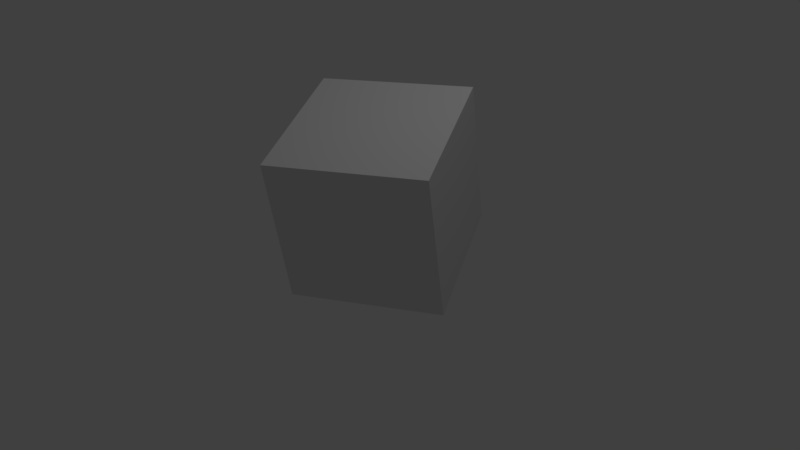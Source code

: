 # Source: kf-overshooter.blend  (saved by Blender 2.79.0; exported with 4.5.12 LTS)
import bpy
from mathutils import Matrix  # noqa: F401  (used for matrix-valued properties, if any)

bpy.ops.wm.read_factory_settings(use_empty=True)
scene = bpy.context.scene
scene.name = 'Scene'

# ---- collections
col_collection_1 = bpy.data.collections.new('Collection 1'); scene.collection.children.link(col_collection_1)

# ---- materials (node trees are filled in below, after node groups)
mat_material = bpy.data.materials.new('Material')
mat_material.alpha_threshold = 0.0
mat_material.use_transparent_shadow = False
mat_material.roughness = 0.5
mat_material.line_color = (0.0, 0.0, 0.0, 1.0)

# ---- material node trees

# ---- world
world_world = bpy.data.worlds.new('World'); scene.world = world_world
world_world.color = (0.05088, 0.05088, 0.05088)
world_world.use_sun_shadow = False
world_world.sun_shadow_jitter_overblur = 0.0
world_world.cycles.sampling_method = 'MANUAL'

# ---- cameras
cam_camera = bpy.data.cameras.new('Camera')
cam_camera.clip_end = 100.0
cam_camera.lens = 35.0
cam_camera.sensor_width = 32.0
cam_camera.sensor_height = 18.0
cam_camera.ortho_scale = 7.314
cam_camera.dof.focus_distance = 0.0
cam_camera.dof.aperture_fstop = 128.0

# ---- lights
light_lamp = bpy.data.lights.new('Lamp', 'POINT')
light_lamp.transmission_factor = 0.0
light_lamp.cutoff_distance = 30.0
light_lamp.energy = 100.0
light_lamp.shadow_buffer_clip_start = 1.001
light_lamp.shadow_soft_size = 0.1
light_lamp.shadow_maximum_resolution = 0.006
light_lamp.use_absolute_resolution = True

# ---- meshes
me_cube_001 = bpy.data.meshes.new('Cube.001')
me_cube_001.from_pydata([(1.0, 1.0, -1.0), (1.0, -1.0, -1.0), (-1.0, -1.0, -1.0), (-1.0, 1.0, -1.0), (1.0, 1.0, 1.0), (1.0, -1.0, 1.0), (-1.0, -1.0, 1.0), (-1.0, 1.0, 1.0)], [], [(0, 1, 2, 3), (4, 7, 6, 5), (0, 4, 5, 1), (1, 5, 6, 2), (2, 6, 7, 3), (4, 0, 3, 7)])
me_cube_001.materials.append(mat_material)
me_cube_001.use_remesh_preserve_volume = False
me_cube_001.use_remesh_preserve_attributes = False
me_cube_001.use_mirror_vertex_groups = False
me_cube_001.update()

# ---- objects
ob_cube_001 = bpy.data.objects.new('Cube.001', me_cube_001)
ob_lamp = bpy.data.objects.new('Lamp', light_lamp)
ob_camera = bpy.data.objects.new('Camera', cam_camera)

# ---- transforms, parenting, visibility, modifiers, constraints
ob_cube_001.location = (2.0, 0.0, 0.0)
ob_cube_001.lock_rotations_4d = False
ob_cube_001.empty_display_type = 'ARROWS'
ob_cube_001.lineart.crease_threshold = 0.0
ob_lamp.location = (4.076, 1.005, 5.904)
ob_lamp.rotation_euler = (0.6503, 0.05522, 1.866)
ob_lamp.lock_rotations_4d = False
ob_lamp.empty_display_type = 'ARROWS'
ob_lamp.color = (0.0, 0.0, 0.0, 0.0)
ob_lamp.lineart.crease_threshold = 0.0
ob_camera.location = (5.554, -8.191, 6.408)
ob_camera.rotation_euler = (0.9037, 0.1085, 0.3046)
ob_camera.lock_rotations_4d = False
ob_camera.empty_display_type = 'ARROWS'
ob_camera.color = (0.0, 0.0, 0.0, 0.0)
ob_camera.display_type = 'WIRE'
ob_camera.lineart.crease_threshold = 0.0

# ---- collection membership
col_collection_1.objects.link(ob_cube_001)
col_collection_1.objects.link(ob_lamp)
col_collection_1.objects.link(ob_camera)

# ---- scene / render settings (as saved in the file)
scene.camera = ob_camera
scene.frame_start = 1; scene.frame_end = 60; scene.frame_set(40)
scene.render.engine = 'BLENDER_EEVEE_NEXT'
scene.render.resolution_percentage = 50
scene.render.fps_base = 1.001
scene.render.dither_intensity = 0.0
scene.cycles.use_denoising = False
scene.cycles.samples = 128
scene.cycles.sampling_pattern = 'TABULATED_SOBOL'
scene.cycles.use_adaptive_sampling = False
scene.cycles.use_light_tree = False
scene.cycles.blur_glossy = 0.0
scene.cycles.sample_clamp_indirect = 0.0
scene.view_settings.view_transform = 'Standard'
bpy.context.view_layer.update()
